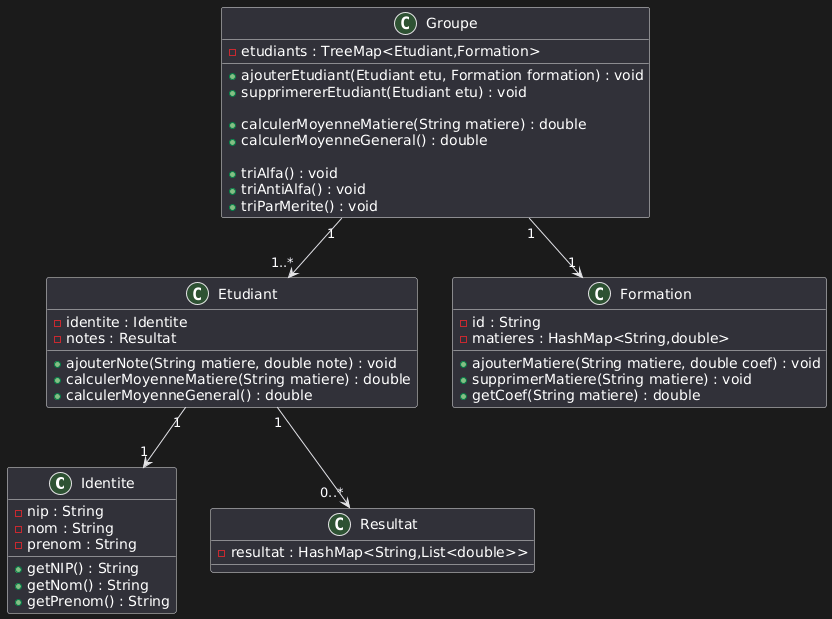

The diagram above was rendered by PlantUML. Its source (embedded in the PNG):
@startuml
class Identite {
    - nip : String
    - nom : String
    - prenom : String
    
    + getNIP() : String
    + getNom() : String
    + getPrenom() : String
}

class Etudiant {
    - identite : Identite
    - notes : Resultat
    
    + ajouterNote(String matiere, double note) : void
    + calculerMoyenneMatiere(String matiere) : double
    + calculerMoyenneGeneral() : double
}

class Resultat {
    - resultat : HashMap<String,List<double>>
}


class Formation {
    - id : String
    - matieres : HashMap<String,double>
    
    + ajouterMatiere(String matiere, double coef) : void
    + supprimerMatiere(String matiere) : void 
    + getCoef(String matiere) : double
}

class Groupe {
    - etudiants : TreeMap<Etudiant,Formation>
    
    + ajouterEtudiant(Etudiant etu, Formation formation) : void
    + supprimererEtudiant(Etudiant etu) : void
    
    + calculerMoyenneMatiere(String matiere) : double
    + calculerMoyenneGeneral() : double
    
    + triAlfa() : void
    + triAntiAlfa() : void
    + triParMerite() : void
}

' Relations
Etudiant "1" --> "1" Identite
Etudiant "1" --> "0..*" Resultat
Groupe "1" --> "1" Formation
Groupe "1" --> "1..*" Etudiant
@enduml